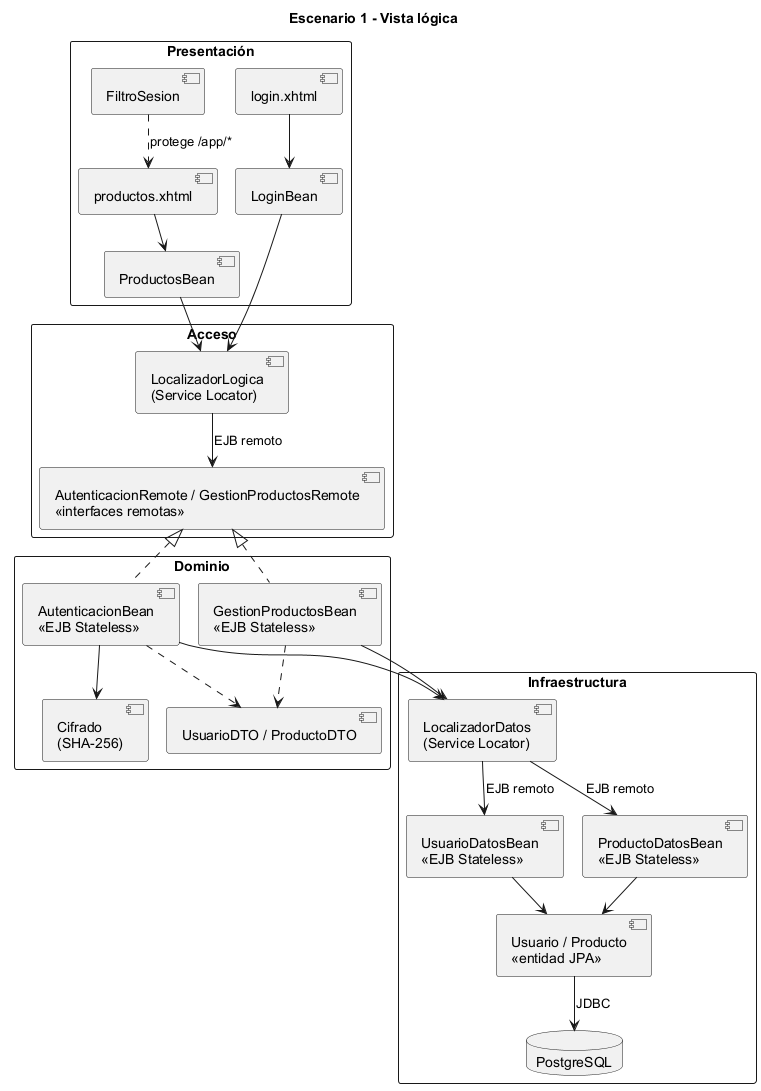

The diagram above was rendered by PlantUML. Its source (embedded in the PNG):
@startuml
!pragma layout smetana
title Escenario 1 - Vista lógica
skinparam shadowing false
skinparam packageStyle rectangle
skinparam defaultFontName Arial

package "Presentación" {
  [login.xhtml] as login
  [productos.xhtml] as prods
  [LoginBean] as lb
  [ProductosBean] as pb
  [FiltroSesion] as fs
}

package "Acceso" {
  [LocalizadorLogica\n(Service Locator)] as loc
  [AutenticacionRemote / GestionProductosRemote\n«interfaces remotas»] as rem
}

package "Dominio" {
  [AutenticacionBean\n«EJB Stateless»] as ab
  [GestionProductosBean\n«EJB Stateless»] as gb
  [Cifrado\n(SHA-256)] as cif
  [UsuarioDTO / ProductoDTO] as dto
}

package "Infraestructura" {
  [LocalizadorDatos\n(Service Locator)] as locd
  [UsuarioDatosBean\n«EJB Stateless»] as udb
  [ProductoDatosBean\n«EJB Stateless»] as pdb
  [Usuario / Producto\n«entidad JPA»] as ent
  database "PostgreSQL" as bd
}

login --> lb
prods --> pb
fs ..> prods : protege /app/*
lb --> loc
pb --> loc
loc --> rem : EJB remoto
rem <|.. ab
rem <|.. gb
ab --> cif
ab --> locd
gb --> locd
ab ..> dto
gb ..> dto
locd --> udb : EJB remoto
locd --> pdb : EJB remoto
udb --> ent
pdb --> ent
ent --> bd : JDBC
@enduml